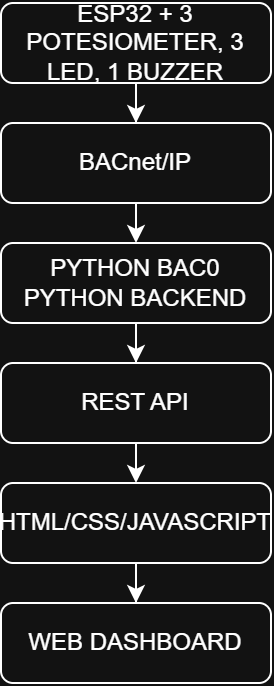

The diagram above was exported from draw.io. Its source (the exported page's mxGraphModel, read from the mxfile embedded in the PNG):
<mxGraphModel dx="766" dy="454" grid="1" gridSize="10" guides="1" tooltips="1" connect="1" arrows="1" fold="1" page="1" pageScale="1" pageWidth="850" pageHeight="1100" math="0" shadow="0">
  <root>
    <mxCell id="0" />
    <mxCell id="1" parent="0" />
    <mxCell id="oHTRQ0U7fGn07J26CUhI-7" edge="1" parent="1" source="oHTRQ0U7fGn07J26CUhI-1" style="edgeStyle=orthogonalEdgeStyle;rounded=0;orthogonalLoop=1;jettySize=auto;html=1;" target="oHTRQ0U7fGn07J26CUhI-3" value="">
      <mxGeometry relative="1" as="geometry" />
    </mxCell>
    <mxCell id="oHTRQ0U7fGn07J26CUhI-8" edge="1" parent="1" source="oHTRQ0U7fGn07J26CUhI-1" style="edgeStyle=orthogonalEdgeStyle;rounded=0;orthogonalLoop=1;jettySize=auto;html=1;exitX=0.5;exitY=1;exitDx=0;exitDy=0;entryX=0.5;entryY=0;entryDx=0;entryDy=0;" target="oHTRQ0U7fGn07J26CUhI-2">
      <mxGeometry relative="1" as="geometry" />
    </mxCell>
    <mxCell id="oHTRQ0U7fGn07J26CUhI-1" parent="1" style="rounded=1;whiteSpace=wrap;html=1;" value="ESP32 + 3 POTESIOMETER, 3 LED, 1 BUZZER" vertex="1">
      <mxGeometry height="40" width="135" x="305" y="10" as="geometry" />
    </mxCell>
    <mxCell id="oHTRQ0U7fGn07J26CUhI-2" parent="1" style="rounded=1;whiteSpace=wrap;html=1;" value="BACnet/IP" vertex="1">
      <mxGeometry height="40" width="135" x="305" y="70" as="geometry" />
    </mxCell>
    <mxCell id="oHTRQ0U7fGn07J26CUhI-9" edge="1" parent="1" source="oHTRQ0U7fGn07J26CUhI-3" style="edgeStyle=orthogonalEdgeStyle;rounded=0;orthogonalLoop=1;jettySize=auto;html=1;" target="oHTRQ0U7fGn07J26CUhI-5" value="">
      <mxGeometry relative="1" as="geometry" />
    </mxCell>
    <mxCell id="oHTRQ0U7fGn07J26CUhI-10" edge="1" parent="1" source="oHTRQ0U7fGn07J26CUhI-3" style="edgeStyle=orthogonalEdgeStyle;rounded=0;orthogonalLoop=1;jettySize=auto;html=1;exitX=0.5;exitY=1;exitDx=0;exitDy=0;entryX=0.5;entryY=0;entryDx=0;entryDy=0;" target="oHTRQ0U7fGn07J26CUhI-4">
      <mxGeometry relative="1" as="geometry" />
    </mxCell>
    <mxCell id="oHTRQ0U7fGn07J26CUhI-3" parent="1" style="rounded=1;whiteSpace=wrap;html=1;" value="PYTHON BAC0&lt;div&gt;PYTHON BACKEND&lt;/div&gt;" vertex="1">
      <mxGeometry height="40" width="135" x="305" y="130" as="geometry" />
    </mxCell>
    <mxCell id="oHTRQ0U7fGn07J26CUhI-4" parent="1" style="rounded=1;whiteSpace=wrap;html=1;" value="REST API" vertex="1">
      <mxGeometry height="40" width="135" x="305" y="190" as="geometry" />
    </mxCell>
    <mxCell id="oHTRQ0U7fGn07J26CUhI-11" edge="1" parent="1" source="oHTRQ0U7fGn07J26CUhI-5" style="edgeStyle=orthogonalEdgeStyle;rounded=0;orthogonalLoop=1;jettySize=auto;html=1;exitX=0.5;exitY=1;exitDx=0;exitDy=0;" target="oHTRQ0U7fGn07J26CUhI-6">
      <mxGeometry relative="1" as="geometry" />
    </mxCell>
    <mxCell id="oHTRQ0U7fGn07J26CUhI-5" parent="1" style="rounded=1;whiteSpace=wrap;html=1;" value="HTML/CSS/JAVASCRIPT" vertex="1">
      <mxGeometry height="40" width="135" x="305" y="250" as="geometry" />
    </mxCell>
    <mxCell id="oHTRQ0U7fGn07J26CUhI-6" parent="1" style="rounded=1;whiteSpace=wrap;html=1;" value="WEB DASHBOARD" vertex="1">
      <mxGeometry height="40" width="135" x="305" y="310" as="geometry" />
    </mxCell>
  </root>
</mxGraphModel>